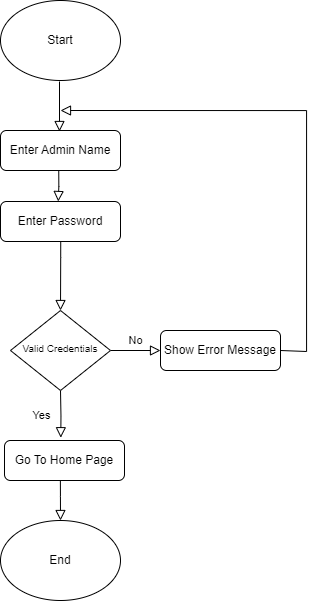

The diagram above was exported from draw.io. Its source (the exported page's mxGraphModel, read from the mxfile embedded in the PNG):
<mxGraphModel dx="695" dy="773" grid="1" gridSize="10" guides="1" tooltips="1" connect="1" arrows="1" fold="1" page="1" pageScale="1" pageWidth="827" pageHeight="1169" math="0" shadow="0">
  <root>
    <mxCell id="WIyWlLk6GJQsqaUBKTNV-0" />
    <mxCell id="WIyWlLk6GJQsqaUBKTNV-1" parent="WIyWlLk6GJQsqaUBKTNV-0" />
    <mxCell id="WIyWlLk6GJQsqaUBKTNV-3" value="Enter Admin Name" style="rounded=1;whiteSpace=wrap;html=1;fontSize=12;glass=0;strokeWidth=1;shadow=0;" parent="WIyWlLk6GJQsqaUBKTNV-1" vertex="1">
      <mxGeometry x="290" y="160" width="120" height="40" as="geometry" />
    </mxCell>
    <mxCell id="WIyWlLk6GJQsqaUBKTNV-4" value="Yes" style="rounded=0;html=1;jettySize=auto;orthogonalLoop=1;fontSize=11;endArrow=block;endFill=0;endSize=8;strokeWidth=1;shadow=0;labelBackgroundColor=none;edgeStyle=orthogonalEdgeStyle;entryX=0.469;entryY=-0.07;entryDx=0;entryDy=0;entryPerimeter=0;" parent="WIyWlLk6GJQsqaUBKTNV-1" target="WIyWlLk6GJQsqaUBKTNV-11" edge="1">
      <mxGeometry x="0.0839" y="-20" relative="1" as="geometry">
        <mxPoint x="1" as="offset" />
        <mxPoint x="350" y="419.9999999999999" as="sourcePoint" />
        <mxPoint x="350" y="460.0000000000001" as="targetPoint" />
      </mxGeometry>
    </mxCell>
    <mxCell id="WIyWlLk6GJQsqaUBKTNV-5" value="No" style="edgeStyle=orthogonalEdgeStyle;rounded=0;html=1;jettySize=auto;orthogonalLoop=1;fontSize=11;endArrow=block;endFill=0;endSize=8;strokeWidth=1;shadow=0;labelBackgroundColor=none;" parent="WIyWlLk6GJQsqaUBKTNV-1" source="WIyWlLk6GJQsqaUBKTNV-6" target="WIyWlLk6GJQsqaUBKTNV-7" edge="1">
      <mxGeometry y="10" relative="1" as="geometry">
        <mxPoint as="offset" />
      </mxGeometry>
    </mxCell>
    <mxCell id="WIyWlLk6GJQsqaUBKTNV-6" value="&lt;font style=&quot;font-size: 10px;&quot;&gt;Valid Credentials&lt;/font&gt;" style="rhombus;whiteSpace=wrap;html=1;shadow=0;fontFamily=Helvetica;fontSize=12;align=center;strokeWidth=1;spacing=6;spacingTop=-4;" parent="WIyWlLk6GJQsqaUBKTNV-1" vertex="1">
      <mxGeometry x="300" y="340" width="100" height="80" as="geometry" />
    </mxCell>
    <mxCell id="WIyWlLk6GJQsqaUBKTNV-7" value="Show Error Message" style="rounded=1;whiteSpace=wrap;html=1;fontSize=12;glass=0;strokeWidth=1;shadow=0;" parent="WIyWlLk6GJQsqaUBKTNV-1" vertex="1">
      <mxGeometry x="450" y="360" width="120" height="40" as="geometry" />
    </mxCell>
    <mxCell id="WIyWlLk6GJQsqaUBKTNV-11" value="Go To Home Page" style="rounded=1;whiteSpace=wrap;html=1;fontSize=12;glass=0;strokeWidth=1;shadow=0;" parent="WIyWlLk6GJQsqaUBKTNV-1" vertex="1">
      <mxGeometry x="294" y="470" width="120" height="40" as="geometry" />
    </mxCell>
    <mxCell id="pbeGpZDZHPP1hI-aoqak-0" value="Start" style="ellipse;whiteSpace=wrap;html=1;" parent="WIyWlLk6GJQsqaUBKTNV-1" vertex="1">
      <mxGeometry x="290" y="30" width="120" height="80" as="geometry" />
    </mxCell>
    <mxCell id="pbeGpZDZHPP1hI-aoqak-1" value="" style="rounded=0;html=1;jettySize=auto;orthogonalLoop=1;fontSize=11;endArrow=block;endFill=0;endSize=8;strokeWidth=1;shadow=0;labelBackgroundColor=none;edgeStyle=orthogonalEdgeStyle;" parent="WIyWlLk6GJQsqaUBKTNV-1" edge="1">
      <mxGeometry relative="1" as="geometry">
        <mxPoint x="349" y="111" as="sourcePoint" />
        <mxPoint x="349" y="161" as="targetPoint" />
      </mxGeometry>
    </mxCell>
    <mxCell id="pbeGpZDZHPP1hI-aoqak-3" value="Enter Password" style="rounded=1;whiteSpace=wrap;html=1;fontSize=12;glass=0;strokeWidth=1;shadow=0;" parent="WIyWlLk6GJQsqaUBKTNV-1" vertex="1">
      <mxGeometry x="290" y="231" width="120" height="40" as="geometry" />
    </mxCell>
    <mxCell id="pbeGpZDZHPP1hI-aoqak-4" value="" style="rounded=0;html=1;jettySize=auto;orthogonalLoop=1;fontSize=11;endArrow=block;endFill=0;endSize=8;strokeWidth=1;shadow=0;labelBackgroundColor=none;edgeStyle=orthogonalEdgeStyle;" parent="WIyWlLk6GJQsqaUBKTNV-1" edge="1">
      <mxGeometry relative="1" as="geometry">
        <mxPoint x="348.25" y="200" as="sourcePoint" />
        <mxPoint x="347.75" y="231" as="targetPoint" />
        <Array as="points">
          <mxPoint x="348" y="216" />
          <mxPoint x="348" y="216" />
        </Array>
      </mxGeometry>
    </mxCell>
    <mxCell id="pbeGpZDZHPP1hI-aoqak-5" value="" style="rounded=0;html=1;jettySize=auto;orthogonalLoop=1;fontSize=11;endArrow=block;endFill=0;endSize=8;strokeWidth=1;shadow=0;labelBackgroundColor=none;edgeStyle=orthogonalEdgeStyle;entryX=0.5;entryY=0;entryDx=0;entryDy=0;" parent="WIyWlLk6GJQsqaUBKTNV-1" target="WIyWlLk6GJQsqaUBKTNV-6" edge="1">
      <mxGeometry relative="1" as="geometry">
        <mxPoint x="350.23" y="271" as="sourcePoint" />
        <mxPoint x="349.73" y="302" as="targetPoint" />
        <Array as="points">
          <mxPoint x="350" y="287" />
        </Array>
      </mxGeometry>
    </mxCell>
    <mxCell id="pbeGpZDZHPP1hI-aoqak-6" value="" style="rounded=0;html=1;jettySize=auto;orthogonalLoop=1;fontSize=11;endArrow=block;endFill=0;endSize=8;strokeWidth=1;shadow=0;labelBackgroundColor=none;edgeStyle=orthogonalEdgeStyle;exitX=1;exitY=0.5;exitDx=0;exitDy=0;" parent="WIyWlLk6GJQsqaUBKTNV-1" source="WIyWlLk6GJQsqaUBKTNV-7" edge="1">
      <mxGeometry relative="1" as="geometry">
        <mxPoint x="590" y="384.24" as="sourcePoint" />
        <mxPoint x="350" y="140" as="targetPoint" />
        <Array as="points">
          <mxPoint x="570" y="381" />
          <mxPoint x="596" y="381" />
          <mxPoint x="596" y="140" />
        </Array>
      </mxGeometry>
    </mxCell>
    <mxCell id="pbeGpZDZHPP1hI-aoqak-10" value="" style="rounded=0;html=1;jettySize=auto;orthogonalLoop=1;fontSize=11;endArrow=block;endFill=0;endSize=8;strokeWidth=1;shadow=0;labelBackgroundColor=none;edgeStyle=orthogonalEdgeStyle;" parent="WIyWlLk6GJQsqaUBKTNV-1" edge="1">
      <mxGeometry relative="1" as="geometry">
        <mxPoint x="349.87" y="510" as="sourcePoint" />
        <mxPoint x="350" y="550" as="targetPoint" />
        <Array as="points">
          <mxPoint x="349.64" y="526" />
        </Array>
      </mxGeometry>
    </mxCell>
    <mxCell id="pbeGpZDZHPP1hI-aoqak-11" value="End" style="ellipse;whiteSpace=wrap;html=1;" parent="WIyWlLk6GJQsqaUBKTNV-1" vertex="1">
      <mxGeometry x="290" y="550" width="120" height="80" as="geometry" />
    </mxCell>
  </root>
</mxGraphModel>